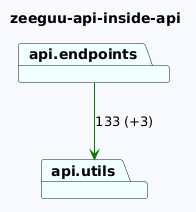

The diagram above was rendered by PlantUML. Its source (embedded in the PNG):
@startuml
skinparam backgroundColor GhostWhite
title zeeguu-api-inside-api
package "api.utils" #Azure
package "api.endpoints" #Azure

"api.endpoints"-->"api.utils" #Green : 133 (+3)
@enduml